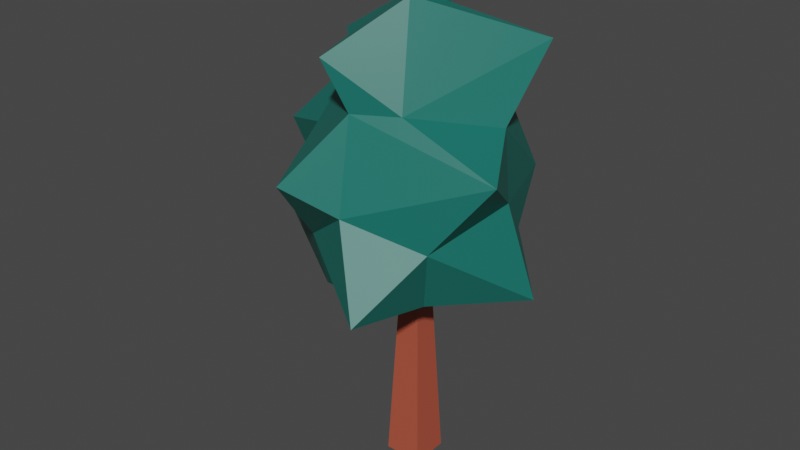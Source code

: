 # Source: tree_05.blend  (saved by Blender 3.5.10; exported with 4.5.12 LTS)
import bpy
from mathutils import Matrix  # noqa: F401  (used for matrix-valued properties, if any)

bpy.ops.wm.read_factory_settings(use_empty=True)
scene = bpy.context.scene
scene.name = 'Scene'

# ---- collections
col_collection = bpy.data.collections.new('Collection'); scene.collection.children.link(col_collection)

# ---- materials (node trees are filled in below, after node groups)
mat_material_012 = bpy.data.materials.new('Material.012')
mat_material_012.use_transparent_shadow = False
mat_material_011 = bpy.data.materials.new('Material.011')
mat_material_011.use_transparent_shadow = False

# ---- material node trees
mat_material_012.use_nodes = True; mat_material_012.node_tree.nodes.clear()
_N = mat_material_012.node_tree.nodes; _L = mat_material_012.node_tree.links
n0 = _N.new('ShaderNodeBsdfPrincipled'); n0.name = 'Principled BSDF'; n0.location = (10, 300)
n0.distribution = 'GGX'
n0.subsurface_method = 'RANDOM_WALK_SKIN'
n0.inputs[0].default_value = (0.4452, 0.0865, 0.04817, 1.0)
n0.inputs[3].default_value = 1.45
n0.inputs[27].default_value = (0.0, 0.0, 0.0, 1.0)
n0.inputs[28].default_value = 1.0
n1 = _N.new('ShaderNodeOutputMaterial'); n1.name = 'Material Output'; n1.location = (300, 300)
_L.new(n0.outputs[0], n1.inputs[0])
n1.is_active_output = True
mat_material_011.use_nodes = True; mat_material_011.node_tree.nodes.clear()
_N = mat_material_011.node_tree.nodes; _L = mat_material_011.node_tree.links
n0 = _N.new('ShaderNodeBsdfPrincipled'); n0.name = 'Principled BSDF'; n0.location = (10, 300)
n0.distribution = 'GGX'
n0.subsurface_method = 'RANDOM_WALK_SKIN'
n0.inputs[0].default_value = (0.009134, 0.159, 0.1301, 1.0)
n0.inputs[3].default_value = 1.45
n0.inputs[27].default_value = (0.0, 0.0, 0.0, 1.0)
n0.inputs[28].default_value = 1.0
n1 = _N.new('ShaderNodeOutputMaterial'); n1.name = 'Material Output'; n1.location = (300, 300)
_L.new(n0.outputs[0], n1.inputs[0])
n1.is_active_output = True

# ---- world
world_world = bpy.data.worlds.new('World'); scene.world = world_world
world_world.use_nodes = True; world_world.node_tree.nodes.clear()
_N = world_world.node_tree.nodes; _L = world_world.node_tree.links
n0 = _N.new('ShaderNodeOutputWorld'); n0.name = 'World Output'; n0.location = (300, 300)
n1 = _N.new('ShaderNodeBackground'); n1.name = 'Background'; n1.location = (10, 300)
n1.inputs[0].default_value = (0.05088, 0.05088, 0.05088, 1.0)
_L.new(n1.outputs[0], n0.inputs[0])
n0.is_active_output = True
world_world.color = (0.05088, 0.05088, 0.05088)
world_world.use_sun_shadow = False
world_world.sun_shadow_jitter_overblur = 0.0

# ---- meshes
me_vert_007 = bpy.data.meshes.new('Vert.007')
me_vert_007.from_pydata([(0.3279, -0.3279, 2.331e-15), (-0.1348, -0.1348, 4.297), (-0.1348, 0.1348, 4.297), (0.1348, 0.1348, 4.297), (-0.3279, -0.3279, 1.138e-15), (-0.3279, 0.3279, 2.331e-15), (0.3279, 0.3279, 1.138e-15), (0.1348, -0.1348, 4.297)], [], [(7, 3, 2, 1), (0, 7, 1, 4), (4, 1, 2, 5), (5, 2, 3, 6), (6, 3, 7, 0), (6, 0, 4, 5)])
me_vert_007.materials.append(mat_material_012)
me_vert_007.update()
me_sphere_003 = bpy.data.meshes.new('Sphere.003')
me_sphere_003.from_pydata([(-0.3488, 1.103, 0.712), (-0.3839, 1.173, -0.6132), (0.2731, 1.038, -0.293), (0.48, 0.5321, 0.8153), (0.5491, 1.2, -0.05429), (0.05565, -0.1346, 1.572), (0.8286, 0.5172, -0.2972), (1.03, 0.5946, 1.038), (1.001, 0.06738, 0.0372), (1.221, 0.2413, -0.6751), (0.2739, 0.06163, 1.257), (0.9161, 0.09968, 0.5262), (0.6235, 0.3634, -0.7692), (0.5264, -0.5362, -0.6601), (1.283, -0.5389, 0.3509), (0.7291, -0.7525, -0.1703), (0.3654, -0.656, 0.661), (0.1657, -0.3143, 1.332), (0.02053, -1.1, 0.01743), (0.4438, -1.441, -0.5502), (-0.01738, -0.5051, -0.8388), (-0.2929, -0.9578, 0.9946), (-0.07629, -0.8433, 0.6458), (-0.3717, -1.46, 0.2488), (-0.5864, -0.8186, -0.3009), (-1.393, -0.2866, -0.4216), (-0.9815, -0.2358, -0.9655), (-0.8719, -0.4079, 0.3599), (-1.161, -0.1682, -0.06583), (-0.07183, 0.1807, -0.9856), (-0.2701, -0.003983, 1.206), (-0.601, -0.1917, 0.7923), (-0.8191, 0.4321, 0.5316), (-1.476, -0.1351, 0.2279), (-1.14, 0.3101, 0.8566), (-0.2562, 0.9426, 0.222), (-0.751, 0.4918, -0.3987), (-0.5169, 0.8854, -0.2522), (-0.4158, 0.5237, -0.7586), (-0.7356, 0.4891, 0.8188)], [], [(35, 0, 4), (5, 3, 39), (35, 4, 2), (4, 3, 11), (3, 10, 7), (12, 6, 9), (11, 8, 4), (6, 8, 9), (8, 11, 14), (8, 15, 9), (10, 17, 7), (15, 13, 9), (7, 17, 16), (15, 19, 13), (16, 22, 14), (22, 18, 14), (19, 20, 13), (15, 18, 19), (21, 22, 16), (18, 22, 23), (18, 24, 19), (23, 24, 18), (17, 5, 30), (22, 21, 31), (20, 24, 26), (30, 31, 21), (31, 27, 22), (22, 27, 23), (24, 27, 28), (28, 36, 25), (27, 31, 33), (28, 33, 36), (31, 30, 34), (31, 32, 33), (26, 38, 29), (32, 37, 33), (5, 39, 30), (32, 34, 39), (37, 1, 36), (39, 3, 0), (29, 1, 12), (4, 0, 3), (5, 10, 3), (12, 1, 2), (2, 4, 6), (2, 6, 12), (3, 7, 11), (6, 4, 8), (29, 12, 20), (12, 9, 13), (8, 14, 15), (10, 5, 17), (11, 7, 16), (11, 16, 14), (20, 12, 13), (17, 21, 16), (15, 14, 18), (20, 19, 24), (17, 30, 21), (24, 25, 26), (20, 26, 29), (24, 23, 27), (25, 24, 28), (26, 25, 36), (27, 33, 28), (26, 36, 38), (36, 33, 37), (32, 31, 34), (32, 39, 37), (30, 39, 34), (37, 39, 35), (36, 1, 38), (35, 39, 0), (29, 38, 1), (37, 35, 2), (37, 2, 1)])
_uv = me_sphere_003.uv_layers.new(name='UVMap')
_uv.uv.foreach_set('vector', [0.7812, 0.5716, 0.7407, 0.6995, 0.6617, 0.5029, 0.9138, 0.9808, 0.6314, 0.7682, 0.8098, 0.7697, 0.7812, 0.5716, 0.6617, 0.5029, 0.7122, 0.4101, 0.6617, 0.5029, 0.6314, 0.7682, 0.5128, 0.6649, 0.6314, 0.7682, 0.5012, 0.9175, 0.5259, 0.8073, 0.6011, 0.2351, 0.5867, 0.398, 0.5, 0.3295, 0.5128, 0.6649, 0.4987, 0.5159, 0.6617, 0.5029, 0.5867, 0.398, 0.4987, 0.5159, 0.5, 0.3295, 0.4987, 0.5159, 0.5128, 0.6649, 0.4087, 0.5625, 0.4987, 0.5159, 0.3733, 0.4423, 0.5, 0.3295, 0.5012, 0.9175, 0.2954, 0.8748, 0.5259, 0.8073, 0.3733, 0.4423, 0.3803, 0.2465, 0.5, 0.3295, 0.5259, 0.8073, 0.2954, 0.8748, 0.3377, 0.7222, 0.3733, 0.4423, 0.277, 0.3747, 0.3803, 0.2465, 0.3377, 0.7222, 0.2373, 0.7124, 0.4087, 0.5625, 0.2373, 0.7124, 0.2465, 0.488, 0.4087, 0.5625, 0.277, 0.3747, 0.2541, 0.1868, 0.3803, 0.2465, 0.3733, 0.4423, 0.2465, 0.488, 0.277, 0.3747, 0.2418, 0.8125, 0.2373, 0.7124, 0.3377, 0.7222, 0.2465, 0.488, 0.2373, 0.7124, 0.1897, 0.5704, 0.2465, 0.488, 0.1574, 0.4193, 0.277, 0.3747, 0.1897, 0.5704, 0.1574, 0.4193, 0.2465, 0.488, 0.2954, 0.8748, 0.2699, 0.9449, 0.02966, 0.9142, 0.2373, 0.7124, 0.2418, 0.8125, 0.066, 0.7431, 0.2541, 0.1868, 0.1574, 0.4193, 0.05847, 0.1868, 0.02966, 0.9142, 0.066, 0.7431, 0.2418, 0.8125, 0.066, 0.7431, 0.06752, 0.6014, 0.2373, 0.7124, 0.2373, 0.7124, 0.06752, 0.6014, 0.1897, 0.5704, 0.1574, 0.4193, 0.06752, 0.6014, 0.008005, 0.4798, 0.008005, 0.4798, 0.0, 0.375, 0.0594, 0.3781, 0.06752, 0.6014, 0.066, 0.7431, 0.0, 0.5638, 1.0, 0.4858, 0.9735, 0.5603, 0.9051, 0.3481, 0.9896, 0.7311, 0.9833, 0.914, 0.8956, 0.8016, 0.9896, 0.7311, 0.9139, 0.6845, 0.9735, 0.5603, 0.9973, 0.1818, 0.8607, 0.2296, 0.7467, 0.08042, 0.9139, 0.6845, 0.8349, 0.4321, 0.9735, 0.5603, 0.9138, 0.9808, 0.8098, 0.7697, 0.9833, 0.914, 0.9139, 0.6845, 0.8956, 0.8016, 0.8098, 0.7697, 0.8349, 0.4321, 0.7589, 0.3165, 0.9051, 0.3481, 0.8098, 0.7697, 0.6314, 0.7682, 0.7407, 0.6995, 0.7467, 0.08042, 0.7589, 0.3165, 0.6011, 0.2351, 0.6617, 0.5029, 0.7407, 0.6995, 0.6314, 0.7682, 0.9138, 0.9808, 0.5012, 0.9175, 0.6314, 0.7682, 0.6011, 0.2351, 0.7589, 0.3165, 0.7122, 0.4101, 0.7122, 0.4101, 0.6617, 0.5029, 0.5867, 0.398, 0.7122, 0.4101, 0.5867, 0.398, 0.6011, 0.2351, 0.6314, 0.7682, 0.5259, 0.8073, 0.5128, 0.6649, 0.5867, 0.398, 0.6617, 0.5029, 0.4987, 0.5159, 0.4533, 0.0002758, 0.6011, 0.2351, 0.2541, 0.1868, 0.6011, 0.2351, 0.5, 0.3295, 0.3803, 0.2465, 0.4987, 0.5159, 0.4087, 0.5625, 0.3733, 0.4423, 0.5012, 0.9175, 0.2699, 0.9449, 0.2954, 0.8748, 0.5128, 0.6649, 0.5259, 0.8073, 0.3377, 0.7222, 0.5128, 0.6649, 0.3377, 0.7222, 0.4087, 0.5625, 0.2541, 0.1868, 0.6011, 0.2351, 0.3803, 0.2465, 0.2954, 0.8748, 0.2418, 0.8125, 0.3377, 0.7222, 0.3733, 0.4423, 0.4087, 0.5625, 0.2465, 0.488, 0.2541, 0.1868, 0.277, 0.3747, 0.1574, 0.4193, 0.2954, 0.8748, 0.02966, 0.9142, 0.2418, 0.8125, 0.1574, 0.4193, 0.0594, 0.3781, 0.05847, 0.1868, 0.2541, 0.1868, 0.05847, 0.1868, 0.1291, 0.02138, 0.1574, 0.4193, 0.1897, 0.5704, 0.06752, 0.6014, 0.0594, 0.3781, 0.1574, 0.4193, 0.008005, 0.4798, 0.05847, 0.1868, 0.0594, 0.3781, 0.0, 0.375, 0.06752, 0.6014, 0.0, 0.5638, 0.008005, 0.4798, 0.9973, 0.1818, 0.9051, 0.3481, 0.8607, 0.2296, 0.9051, 0.3481, 0.9735, 0.5603, 0.8349, 0.4321, 0.9139, 0.6845, 0.9896, 0.7311, 0.8956, 0.8016, 0.9139, 0.6845, 0.8098, 0.7697, 0.8349, 0.4321, 0.9833, 0.914, 0.8098, 0.7697, 0.8956, 0.8016, 0.8349, 0.4321, 0.8098, 0.7697, 0.7812, 0.5716, 0.9051, 0.3481, 0.7589, 0.3165, 0.8607, 0.2296, 0.7812, 0.5716, 0.8098, 0.7697, 0.7407, 0.6995, 0.7467, 0.08042, 0.8607, 0.2296, 0.7589, 0.3165, 0.8349, 0.4321, 0.7812, 0.5716, 0.7122, 0.4101, 0.8349, 0.4321, 0.7122, 0.4101, 0.7589, 0.3165])
me_sphere_003.materials.append(mat_material_011)
me_sphere_003.update()

# ---- objects
ob_branch = bpy.data.objects.new('Branch', me_vert_007)
ob_head = bpy.data.objects.new('Head', me_sphere_003)

# ---- transforms, parenting, visibility, modifiers, constraints
ob_branch.location = (-0.002407, 0.0003259, 0.0)
ob_head.location = (-0.002407, 0.0003259, 5.096)
ob_head.scale = (1.64, 1.64, 2.308)

# ---- collection membership
col_collection.objects.link(ob_branch)
col_collection.objects.link(ob_head)

# ---- scene / render settings (as saved in the file)
scene.frame_start = 1; scene.frame_end = 250; scene.frame_set(1)
scene.render.engine = 'BLENDER_EEVEE_NEXT'
scene.cycles.sampling_pattern = 'TABULATED_SOBOL'
scene.view_settings.view_transform = 'Filmic'
bpy.context.view_layer.update()

# ---- added for rendering (the .blend has no active camera and no usable light): camera, sun
cam_auto = bpy.data.cameras.new('AutoCamera')
cam_auto.lens = 50.0
cam_auto.sensor_width = 36.0
cam_auto.clip_end = 1000.0
ob_auto_camera = bpy.data.objects.new('AutoCamera', cam_auto)
scene.collection.objects.link(ob_auto_camera)
ob_auto_camera.location = (9.78895, -12.1524, 12.3225)
ob_auto_camera.rotation_euler = (1.09748, -7.21219e-08, 0.694738)
scene.camera = ob_auto_camera
light_auto_sun = bpy.data.lights.new('AutoSun', 'SUN')
light_auto_sun.energy = 3.0
light_auto_sun.angle = 0.0523599
ob_auto_sun = bpy.data.objects.new('AutoSun', light_auto_sun)
scene.collection.objects.link(ob_auto_sun)
ob_auto_sun.rotation_euler = (0.872665, 0.174533, 0.523599)
bpy.context.view_layer.update()
